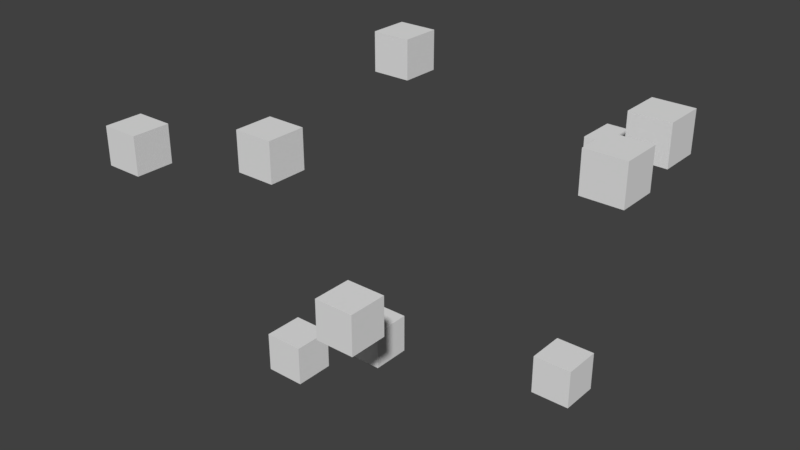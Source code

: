# Source: seaScapeEmbeddedData.blend  (saved by Blender 2.79.0; exported with 4.5.12 LTS)
import bpy
from mathutils import Matrix  # noqa: F401  (used for matrix-valued properties, if any)

bpy.ops.wm.read_factory_settings(use_empty=True)
scene = bpy.context.scene
scene.name = 'Scene'

# ---- collections
col_collection_1 = bpy.data.collections.new('Collection 1'); scene.collection.children.link(col_collection_1)

# ---- materials (node trees are filled in below, after node groups)
mat_material_001 = bpy.data.materials.new('Material.001')
mat_material_001.alpha_threshold = 0.0
mat_material_001.use_transparent_shadow = False
mat_material_001.roughness = 0.5
mat_material_001.line_color = (0.0, 0.0, 0.0, 1.0)
mat_material_002 = bpy.data.materials.new('Material.002')
mat_material_002.alpha_threshold = 0.0
mat_material_002.use_transparent_shadow = False
mat_material_002.roughness = 0.5
mat_material_002.line_color = (0.0, 0.0, 0.0, 1.0)
mat_material_003 = bpy.data.materials.new('Material.003')
mat_material_003.alpha_threshold = 0.0
mat_material_003.use_transparent_shadow = False
mat_material_003.roughness = 0.5
mat_material_003.line_color = (0.0, 0.0, 0.0, 1.0)
mat_material_004 = bpy.data.materials.new('Material.004')
mat_material_004.alpha_threshold = 0.0
mat_material_004.use_transparent_shadow = False
mat_material_004.roughness = 0.5
mat_material_004.line_color = (0.0, 0.0, 0.0, 1.0)
mat_material_005 = bpy.data.materials.new('Material.005')
mat_material_005.alpha_threshold = 0.0
mat_material_005.use_transparent_shadow = False
mat_material_005.roughness = 0.5
mat_material_005.line_color = (0.0, 0.0, 0.0, 1.0)
mat_material_006 = bpy.data.materials.new('Material.006')
mat_material_006.alpha_threshold = 0.0
mat_material_006.use_transparent_shadow = False
mat_material_006.roughness = 0.5
mat_material_006.line_color = (0.0, 0.0, 0.0, 1.0)
mat_material_007 = bpy.data.materials.new('Material.007')
mat_material_007.alpha_threshold = 0.0
mat_material_007.use_transparent_shadow = False
mat_material_007.roughness = 0.5
mat_material_007.line_color = (0.0, 0.0, 0.0, 1.0)
mat_material_008 = bpy.data.materials.new('Material.008')
mat_material_008.alpha_threshold = 0.0
mat_material_008.use_transparent_shadow = False
mat_material_008.roughness = 0.5
mat_material_008.line_color = (0.0, 0.0, 0.0, 1.0)
mat_material_009 = bpy.data.materials.new('Material.009')
mat_material_009.alpha_threshold = 0.0
mat_material_009.use_transparent_shadow = False
mat_material_009.roughness = 0.5
mat_material_009.line_color = (0.0, 0.0, 0.0, 1.0)
mat_material_010 = bpy.data.materials.new('Material.010')
mat_material_010.alpha_threshold = 0.0
mat_material_010.use_transparent_shadow = False
mat_material_010.roughness = 0.5
mat_material_010.line_color = (0.0, 0.0, 0.0, 1.0)

# ---- material node trees

# ---- world
world_world = bpy.data.worlds.new('World'); scene.world = world_world
world_world.color = (0.05088, 0.05088, 0.05088)
world_world.use_sun_shadow = False
world_world.sun_shadow_jitter_overblur = 0.0
world_world.cycles.sampling_method = 'MANUAL'

# ---- meshes
me_cube_001 = bpy.data.meshes.new('Cube.001')
me_cube_001.from_pydata([(1.0, 1.0, -1.0), (1.0, -1.0, -1.0), (-1.0, -1.0, -1.0), (-1.0, 1.0, -1.0), (1.0, 1.0, 1.0), (1.0, -1.0, 1.0), (-1.0, -1.0, 1.0), (-1.0, 1.0, 1.0)], [], [(0, 1, 2, 3), (4, 7, 6, 5), (0, 4, 5, 1), (1, 5, 6, 2), (2, 6, 7, 3), (4, 0, 3, 7)])
me_cube_001.materials.append(mat_material_001)
me_cube_001.use_remesh_preserve_volume = False
me_cube_001.use_remesh_preserve_attributes = False
me_cube_001.use_mirror_vertex_groups = False
me_cube_001.update()
me_cube_002 = bpy.data.meshes.new('Cube.002')
me_cube_002.from_pydata([(1.0, 1.0, -1.0), (1.0, -1.0, -1.0), (-1.0, -1.0, -1.0), (-1.0, 1.0, -1.0), (1.0, 1.0, 1.0), (1.0, -1.0, 1.0), (-1.0, -1.0, 1.0), (-1.0, 1.0, 1.0)], [], [(0, 1, 2, 3), (4, 7, 6, 5), (0, 4, 5, 1), (1, 5, 6, 2), (2, 6, 7, 3), (4, 0, 3, 7)])
me_cube_002.materials.append(mat_material_002)
me_cube_002.use_remesh_preserve_volume = False
me_cube_002.use_remesh_preserve_attributes = False
me_cube_002.use_mirror_vertex_groups = False
me_cube_002.update()
me_cube_003 = bpy.data.meshes.new('Cube.003')
me_cube_003.from_pydata([(1.0, 1.0, -1.0), (1.0, -1.0, -1.0), (-1.0, -1.0, -1.0), (-1.0, 1.0, -1.0), (1.0, 1.0, 1.0), (1.0, -1.0, 1.0), (-1.0, -1.0, 1.0), (-1.0, 1.0, 1.0)], [], [(0, 1, 2, 3), (4, 7, 6, 5), (0, 4, 5, 1), (1, 5, 6, 2), (2, 6, 7, 3), (4, 0, 3, 7)])
me_cube_003.materials.append(mat_material_003)
me_cube_003.use_remesh_preserve_volume = False
me_cube_003.use_remesh_preserve_attributes = False
me_cube_003.use_mirror_vertex_groups = False
me_cube_003.update()
me_cube_004 = bpy.data.meshes.new('Cube.004')
me_cube_004.from_pydata([(1.0, 1.0, -1.0), (1.0, -1.0, -1.0), (-1.0, -1.0, -1.0), (-1.0, 1.0, -1.0), (1.0, 1.0, 1.0), (1.0, -1.0, 1.0), (-1.0, -1.0, 1.0), (-1.0, 1.0, 1.0)], [], [(0, 1, 2, 3), (4, 7, 6, 5), (0, 4, 5, 1), (1, 5, 6, 2), (2, 6, 7, 3), (4, 0, 3, 7)])
me_cube_004.materials.append(mat_material_004)
me_cube_004.use_remesh_preserve_volume = False
me_cube_004.use_remesh_preserve_attributes = False
me_cube_004.use_mirror_vertex_groups = False
me_cube_004.update()
me_cube_005 = bpy.data.meshes.new('Cube.005')
me_cube_005.from_pydata([(1.0, 1.0, -1.0), (1.0, -1.0, -1.0), (-1.0, -1.0, -1.0), (-1.0, 1.0, -1.0), (1.0, 1.0, 1.0), (1.0, -1.0, 1.0), (-1.0, -1.0, 1.0), (-1.0, 1.0, 1.0)], [], [(0, 1, 2, 3), (4, 7, 6, 5), (0, 4, 5, 1), (1, 5, 6, 2), (2, 6, 7, 3), (4, 0, 3, 7)])
me_cube_005.materials.append(mat_material_005)
me_cube_005.use_remesh_preserve_volume = False
me_cube_005.use_remesh_preserve_attributes = False
me_cube_005.use_mirror_vertex_groups = False
me_cube_005.update()
me_cube_006 = bpy.data.meshes.new('Cube.006')
me_cube_006.from_pydata([(1.0, 1.0, -1.0), (1.0, -1.0, -1.0), (-1.0, -1.0, -1.0), (-1.0, 1.0, -1.0), (1.0, 1.0, 1.0), (1.0, -1.0, 1.0), (-1.0, -1.0, 1.0), (-1.0, 1.0, 1.0)], [], [(0, 1, 2, 3), (4, 7, 6, 5), (0, 4, 5, 1), (1, 5, 6, 2), (2, 6, 7, 3), (4, 0, 3, 7)])
me_cube_006.materials.append(mat_material_006)
me_cube_006.use_remesh_preserve_volume = False
me_cube_006.use_remesh_preserve_attributes = False
me_cube_006.use_mirror_vertex_groups = False
me_cube_006.update()
me_cube_007 = bpy.data.meshes.new('Cube.007')
me_cube_007.from_pydata([(1.0, 1.0, -1.0), (1.0, -1.0, -1.0), (-1.0, -1.0, -1.0), (-1.0, 1.0, -1.0), (1.0, 1.0, 1.0), (1.0, -1.0, 1.0), (-1.0, -1.0, 1.0), (-1.0, 1.0, 1.0)], [], [(0, 1, 2, 3), (4, 7, 6, 5), (0, 4, 5, 1), (1, 5, 6, 2), (2, 6, 7, 3), (4, 0, 3, 7)])
me_cube_007.materials.append(mat_material_007)
me_cube_007.use_remesh_preserve_volume = False
me_cube_007.use_remesh_preserve_attributes = False
me_cube_007.use_mirror_vertex_groups = False
me_cube_007.update()
me_cube_008 = bpy.data.meshes.new('Cube.008')
me_cube_008.from_pydata([(1.0, 1.0, -1.0), (1.0, -1.0, -1.0), (-1.0, -1.0, -1.0), (-1.0, 1.0, -1.0), (1.0, 1.0, 1.0), (1.0, -1.0, 1.0), (-1.0, -1.0, 1.0), (-1.0, 1.0, 1.0)], [], [(0, 1, 2, 3), (4, 7, 6, 5), (0, 4, 5, 1), (1, 5, 6, 2), (2, 6, 7, 3), (4, 0, 3, 7)])
me_cube_008.materials.append(mat_material_008)
me_cube_008.use_remesh_preserve_volume = False
me_cube_008.use_remesh_preserve_attributes = False
me_cube_008.use_mirror_vertex_groups = False
me_cube_008.update()
me_cube_009 = bpy.data.meshes.new('Cube.009')
me_cube_009.from_pydata([(1.0, 1.0, -1.0), (1.0, -1.0, -1.0), (-1.0, -1.0, -1.0), (-1.0, 1.0, -1.0), (1.0, 1.0, 1.0), (1.0, -1.0, 1.0), (-1.0, -1.0, 1.0), (-1.0, 1.0, 1.0)], [], [(0, 1, 2, 3), (4, 7, 6, 5), (0, 4, 5, 1), (1, 5, 6, 2), (2, 6, 7, 3), (4, 0, 3, 7)])
me_cube_009.materials.append(mat_material_009)
me_cube_009.use_remesh_preserve_volume = False
me_cube_009.use_remesh_preserve_attributes = False
me_cube_009.use_mirror_vertex_groups = False
me_cube_009.update()
me_cube_010 = bpy.data.meshes.new('Cube.010')
me_cube_010.from_pydata([(1.0, 1.0, -1.0), (1.0, -1.0, -1.0), (-1.0, -1.0, -1.0), (-1.0, 1.0, -1.0), (1.0, 1.0, 1.0), (1.0, -1.0, 1.0), (-1.0, -1.0, 1.0), (-1.0, 1.0, 1.0)], [], [(0, 1, 2, 3), (4, 7, 6, 5), (0, 4, 5, 1), (1, 5, 6, 2), (2, 6, 7, 3), (4, 0, 3, 7)])
me_cube_010.materials.append(mat_material_010)
me_cube_010.use_remesh_preserve_volume = False
me_cube_010.use_remesh_preserve_attributes = False
me_cube_010.use_mirror_vertex_groups = False
me_cube_010.update()

# ---- objects
ob_cube001 = bpy.data.objects.new('Cube001', me_cube_001)
ob_cube002 = bpy.data.objects.new('Cube002', me_cube_002)
ob_cube003 = bpy.data.objects.new('Cube003', me_cube_003)
ob_cube004 = bpy.data.objects.new('Cube004', me_cube_004)
ob_cube005 = bpy.data.objects.new('Cube005', me_cube_005)
ob_cube006 = bpy.data.objects.new('Cube006', me_cube_006)
ob_cube007 = bpy.data.objects.new('Cube007', me_cube_007)
ob_cube008 = bpy.data.objects.new('Cube008', me_cube_008)
ob_cube009 = bpy.data.objects.new('Cube009', me_cube_009)
ob_cube010 = bpy.data.objects.new('Cube010', me_cube_010)

# ---- transforms, parenting, visibility, modifiers, constraints
ob_cube001.location = (8.22, 0.5476, -0.6571)
ob_cube001.lock_rotations_4d = False
ob_cube001.empty_display_type = 'ARROWS'
ob_cube001.lineart.crease_threshold = 0.0
ob_cube002.location = (4.96, 3.383, -12.9)
ob_cube002.lock_rotations_4d = False
ob_cube002.empty_display_type = 'ARROWS'
ob_cube002.lineart.crease_threshold = 0.0
ob_cube003.location = (-5.986, -4.023, -2.211)
ob_cube003.lock_rotations_4d = False
ob_cube003.empty_display_type = 'ARROWS'
ob_cube003.lineart.crease_threshold = 0.0
ob_cube004.location = (-5.986, -2.92, -13.09)
ob_cube004.lock_rotations_4d = False
ob_cube004.empty_display_type = 'ARROWS'
ob_cube004.lineart.crease_threshold = 0.0
ob_cube005.location = (7.943, 4.432, -0.4036)
ob_cube005.lock_rotations_4d = False
ob_cube005.empty_display_type = 'ARROWS'
ob_cube005.lineart.crease_threshold = 0.0
ob_cube006.location = (-5.986, 5.048, -0.03987)
ob_cube006.lock_rotations_4d = False
ob_cube006.empty_display_type = 'ARROWS'
ob_cube006.lineart.crease_threshold = 0.0
ob_cube007.location = (-3.706, 0.104, -12.76)
ob_cube007.lock_rotations_4d = False
ob_cube007.empty_display_type = 'ARROWS'
ob_cube007.lineart.crease_threshold = 0.0
ob_cube008.location = (-13.38, -5.422, -3.511)
ob_cube008.lock_rotations_4d = False
ob_cube008.empty_display_type = 'ARROWS'
ob_cube008.lineart.crease_threshold = 0.0
ob_cube009.location = (-0.03019, -5.665, -7.572)
ob_cube009.lock_rotations_4d = False
ob_cube009.empty_display_type = 'ARROWS'
ob_cube009.lineart.crease_threshold = 0.0
ob_cube010.location = (4.656, 6.909, -3.186)
ob_cube010.lock_rotations_4d = False
ob_cube010.empty_display_type = 'ARROWS'
ob_cube010.lineart.crease_threshold = 0.0

# ---- collection membership
col_collection_1.objects.link(ob_cube001)
col_collection_1.objects.link(ob_cube002)
col_collection_1.objects.link(ob_cube003)
col_collection_1.objects.link(ob_cube004)
col_collection_1.objects.link(ob_cube005)
col_collection_1.objects.link(ob_cube006)
col_collection_1.objects.link(ob_cube007)
col_collection_1.objects.link(ob_cube008)
col_collection_1.objects.link(ob_cube009)
col_collection_1.objects.link(ob_cube010)

# ---- scene / render settings (as saved in the file)
scene.frame_start = 1; scene.frame_end = 250; scene.frame_set(1)
scene.render.engine = 'BLENDER_EEVEE_NEXT'
scene.render.resolution_percentage = 50
scene.render.dither_intensity = 0.0
scene.cycles.use_denoising = False
scene.cycles.samples = 128
scene.cycles.sampling_pattern = 'TABULATED_SOBOL'
scene.cycles.use_adaptive_sampling = False
scene.cycles.use_light_tree = False
scene.cycles.blur_glossy = 0.0
scene.cycles.sample_clamp_indirect = 0.0
scene.view_settings.view_transform = 'Standard'
bpy.context.view_layer.update()

# ---- added for rendering (the .blend has no active camera and no usable light): camera, sun
cam_auto = bpy.data.cameras.new('AutoCamera')
cam_auto.lens = 50.0
cam_auto.sensor_width = 36.0
cam_auto.clip_end = 1000.0
ob_auto_camera = bpy.data.objects.new('AutoCamera', cam_auto)
scene.collection.objects.link(ob_auto_camera)
ob_auto_camera.location = (26.6175, -34.4173, 16.7954)
ob_auto_camera.rotation_euler = (1.09748, -7.21219e-08, 0.694738)
scene.camera = ob_auto_camera
light_auto_sun = bpy.data.lights.new('AutoSun', 'SUN')
light_auto_sun.energy = 3.0
light_auto_sun.angle = 0.0523599
ob_auto_sun = bpy.data.objects.new('AutoSun', light_auto_sun)
scene.collection.objects.link(ob_auto_sun)
ob_auto_sun.rotation_euler = (0.872665, 0.174533, 0.523599)
bpy.context.view_layer.update()

